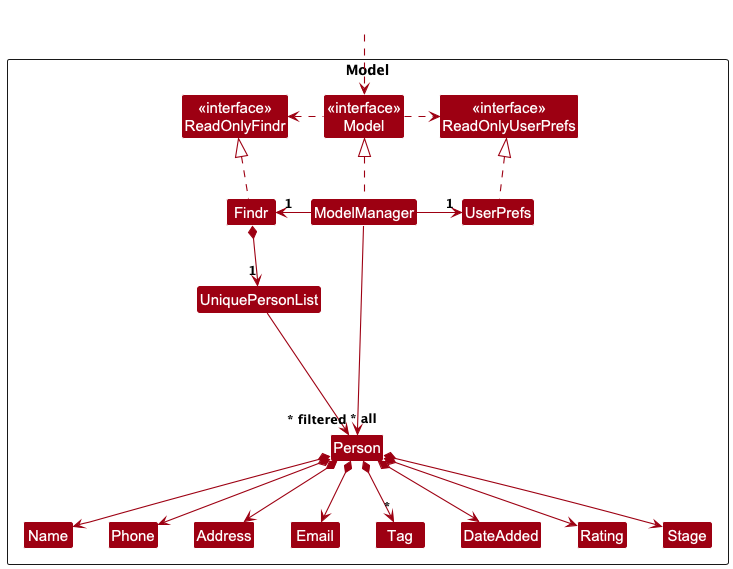

The diagram above was rendered by PlantUML. Its source (embedded in the PNG):
@startuml
!include style.puml
skinparam arrowThickness 1.1
skinparam arrowColor MODEL_COLOR
skinparam classBackgroundColor MODEL_COLOR

Package Model as ModelPackage <<Rectangle>>{
Class "<<interface>>\nReadOnlyFindr" as ReadOnlyFindr
Class "<<interface>>\nReadOnlyUserPrefs" as ReadOnlyUserPrefs
Class "<<interface>>\nModel" as Model
Class Findr
Class ModelManager
Class UserPrefs

Class UniquePersonList
Class Person
Class Address
Class Email
Class Name
Class Phone
Class Tag
Class DateAdded
Class Rating
Class Stage

Class I #FFFFFF
}

Class HiddenOutside #FFFFFF
HiddenOutside ..> Model

Findr .up.|> ReadOnlyFindr

ModelManager .up.|> Model
Model .right.> ReadOnlyUserPrefs
Model .left.> ReadOnlyFindr
ModelManager -left-> "1" Findr
ModelManager -right-> "1" UserPrefs
UserPrefs .up.|> ReadOnlyUserPrefs

Findr *--> "1" UniquePersonList
UniquePersonList --> "~* all" Person
Person *--> Name
Person *--> Phone
Person *--> Email
Person *--> Address
Person *--> "*" Tag
Person *--> DateAdded
Person *--> Rating
Person *--> Stage

Person -[hidden]up--> I
UniquePersonList -[hidden]right-> I

Name -[hidden]right-> Phone
Phone -[hidden]right-> Address
Address -[hidden]right-> Email
Email -[hidden]right-> Tag
Tag -[hidden]right-> DateAdded
DateAdded -[hidden]right-> Rating
Rating -[hidden]right-> Stage


ModelManager --> "~* filtered" Person
@enduml